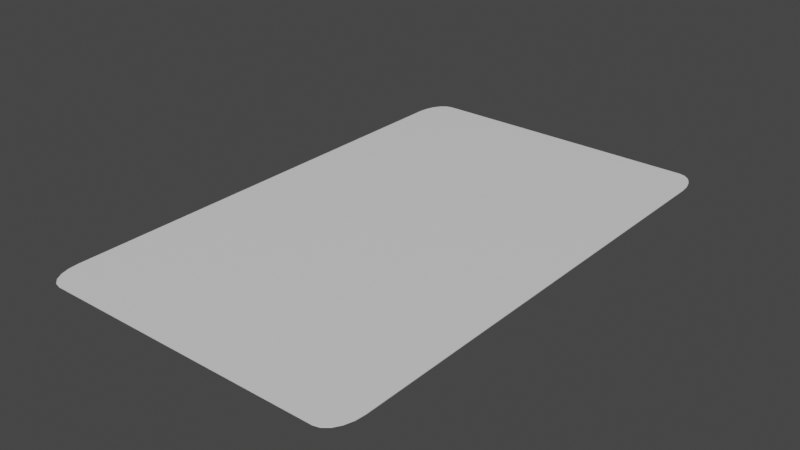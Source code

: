 # Source: card.blend  (saved by Blender 3.4.6; exported with 4.5.12 LTS)
import bpy
from mathutils import Matrix  # noqa: F401  (used for matrix-valued properties, if any)

bpy.ops.wm.read_factory_settings(use_empty=True)
scene = bpy.context.scene
scene.name = 'Scene'

# ---- collections
col_collection = bpy.data.collections.new('Collection'); scene.collection.children.link(col_collection)

# ---- materials (node trees are filled in below, after node groups)
mat_face = bpy.data.materials.new('face')
mat_face.use_transparent_shadow = False
mat_back = bpy.data.materials.new('back')
mat_back.use_transparent_shadow = False
mat_side = bpy.data.materials.new('side')
mat_side.use_transparent_shadow = False

# ---- material node trees
mat_face.use_nodes = True; mat_face.node_tree.nodes.clear()
_N = mat_face.node_tree.nodes; _L = mat_face.node_tree.links
n0 = _N.new('ShaderNodeBsdfPrincipled'); n0.name = 'プリンシプルBSDF'; n0.location = (10, 300)
n0.distribution = 'GGX'
n0.subsurface_method = 'RANDOM_WALK_SKIN'
n0.inputs[3].default_value = 1.45
n0.inputs[27].default_value = (0.0, 0.0, 0.0, 1.0)
n0.inputs[28].default_value = 1.0
n1 = _N.new('ShaderNodeOutputMaterial'); n1.name = 'マテリアル出力'; n1.location = (300, 300)
_L.new(n0.outputs[0], n1.inputs[0])
n1.is_active_output = True
mat_back.use_nodes = True; mat_back.node_tree.nodes.clear()
_N = mat_back.node_tree.nodes; _L = mat_back.node_tree.links
n0 = _N.new('ShaderNodeBsdfPrincipled'); n0.name = 'プリンシプルBSDF'; n0.location = (10, 300)
n0.distribution = 'GGX'
n0.subsurface_method = 'RANDOM_WALK_SKIN'
n0.inputs[3].default_value = 1.45
n0.inputs[27].default_value = (0.0, 0.0, 0.0, 1.0)
n0.inputs[28].default_value = 1.0
n1 = _N.new('ShaderNodeOutputMaterial'); n1.name = 'マテリアル出力'; n1.location = (300, 300)
_L.new(n0.outputs[0], n1.inputs[0])
n1.is_active_output = True
mat_side.use_nodes = True; mat_side.node_tree.nodes.clear()
_N = mat_side.node_tree.nodes; _L = mat_side.node_tree.links
n0 = _N.new('ShaderNodeBsdfPrincipled'); n0.name = 'プリンシプルBSDF'; n0.location = (10, 300)
n0.distribution = 'GGX'
n0.subsurface_method = 'RANDOM_WALK_SKIN'
n0.inputs[3].default_value = 1.45
n0.inputs[27].default_value = (0.0, 0.0, 0.0, 1.0)
n0.inputs[28].default_value = 1.0
n1 = _N.new('ShaderNodeOutputMaterial'); n1.name = 'マテリアル出力'; n1.location = (300, 300)
_L.new(n0.outputs[0], n1.inputs[0])
n1.is_active_output = True

# ---- world
world_world = bpy.data.worlds.new('World'); scene.world = world_world
world_world.use_nodes = True; world_world.node_tree.nodes.clear()
_N = world_world.node_tree.nodes; _L = world_world.node_tree.links
n0 = _N.new('ShaderNodeOutputWorld'); n0.name = 'World Output'; n0.location = (300, 300)
n1 = _N.new('ShaderNodeBackground'); n1.name = 'Background'; n1.location = (10, 300)
n1.inputs[0].default_value = (0.05088, 0.05088, 0.05088, 1.0)
_L.new(n1.outputs[0], n0.inputs[0])
n0.is_active_output = True
world_world.color = (0.05088, 0.05088, 0.05088)
world_world.use_sun_shadow = False
world_world.sun_shadow_jitter_overblur = 0.0

# ---- meshes
me_x = bpy.data.meshes.new('立方体')
me_x.from_pydata([(-0.876, -1.0, -1.0), (-1.0, -0.876, -1.0), (-0.9143, -0.9939, -1.0), (-0.9489, -0.9763, -1.0), (-0.9763, -0.9489, -1.0), (-0.9939, -0.9143, -1.0), (-1.0, -0.876, 1.0), (-0.876, -1.0, 1.0), (-0.9939, -0.9143, 1.0), (-0.9763, -0.9489, 1.0), (-0.9489, -0.9763, 1.0), (-0.9143, -0.9939, 1.0), (-1.0, 0.876, -1.0), (-0.876, 1.0, -1.0), (-0.9939, 0.9143, -1.0), (-0.9763, 0.9489, -1.0), (-0.9489, 0.9763, -1.0), (-0.9143, 0.9939, -1.0), (-0.876, 1.0, 1.0), (-1.0, 0.876, 1.0), (-0.9143, 0.9939, 1.0), (-0.9489, 0.9763, 1.0), (-0.9763, 0.9489, 1.0), (-0.9939, 0.9143, 1.0), (1.0, -0.876, -1.0), (0.876, -1.0, -1.0), (0.9939, -0.9143, -1.0), (0.9763, -0.9489, -1.0), (0.9489, -0.9763, -1.0), (0.9143, -0.9939, -1.0), (0.876, -1.0, 1.0), (1.0, -0.876, 1.0), (0.9143, -0.9939, 1.0), (0.9489, -0.9763, 1.0), (0.9763, -0.9489, 1.0), (0.9939, -0.9143, 1.0), (0.876, 1.0, -1.0), (1.0, 0.876, -1.0), (0.9143, 0.9939, -1.0), (0.9489, 0.9763, -1.0), (0.9763, 0.9489, -1.0), (0.9939, 0.9143, -1.0), (1.0, 0.876, 1.0), (0.876, 1.0, 1.0), (0.9939, 0.9143, 1.0), (0.9763, 0.9489, 1.0), (0.9489, 0.9763, 1.0), (0.9143, 0.9939, 1.0)], [], [(25, 30, 7, 0), (37, 42, 31, 24), (42, 44, 45, 46, 47, 43, 18, 20, 21, 22, 23, 19, 6, 8, 9, 10, 11, 7, 30, 32, 33, 34, 35, 31), (1, 6, 19, 12), (13, 18, 43, 36), (0, 7, 11, 2), (2, 11, 10, 3), (3, 10, 9, 4), (4, 9, 8, 5), (5, 8, 6, 1), (18, 13, 17, 20), (20, 17, 16, 21), (21, 16, 15, 22), (22, 15, 14, 23), (23, 14, 12, 19), (42, 37, 41, 44), (44, 41, 40, 45), (45, 40, 39, 46), (46, 39, 38, 47), (47, 38, 36, 43), (30, 25, 29, 32), (32, 29, 28, 33), (33, 28, 27, 34), (34, 27, 26, 35), (35, 26, 24, 31), (12, 14, 15, 16, 17, 13, 36, 38, 39, 40, 41, 37, 24, 26, 27, 28, 29, 25, 0, 2, 3, 4, 5, 1)])
me_x.polygons.foreach_set('material_index', [2, 2, 0, 2, 2, 2, 2, 2, 2, 2, 2, 2, 2, 2, 2, 2, 2, 2, 2, 2, 2, 2, 2, 2, 2, 1])
_uv = me_x.uv_layers.new(name='UVマップ')
_uv.uv.foreach_set('vector', [0.375, 0.7655, 0.625, 0.7655, 0.625, 0.9845, 0.375, 0.9845, 0.375, 0.5155, 0.625, 0.5155, 0.625, 0.7345, 0.375, 0.7345, 0.625, 0.5155, 0.6258, 0.5107, 0.628, 0.5064, 0.6314, 0.503, 0.6357, 0.5008, 0.6405, 0.5, 0.8595, 0.5, 0.8643, 0.5008, 0.8686, 0.503, 0.872, 0.5064, 0.8742, 0.5107, 0.875, 0.5155, 0.875, 0.7345, 0.8742, 0.7393, 0.872, 0.7436, 0.8686, 0.747, 0.8643, 0.7492, 0.8595, 0.75, 0.6405, 0.75, 0.6357, 0.7492, 0.6314, 0.747, 0.628, 0.7436, 0.6258, 0.7393, 0.625, 0.7345, 0.375, 0.01551, 0.625, 0.01551, 0.625, 0.2345, 0.375, 0.2345, 0.375, 0.2655, 0.625, 0.2655, 0.625, 0.4845, 0.375, 0.4845, 0.375, 0.9845, 0.625, 0.9845, 0.625, 0.9893, 0.375, 0.9893, 0.375, 0.9893, 0.625, 0.9893, 0.625, 1.0, 0.375, 1.0, 0.375, 0.0, 0.625, 0.0, 0.625, 0.006391, 0.375, 0.006391, 0.375, 0.006391, 0.625, 0.006391, 0.625, 0.01071, 0.375, 0.01071, 0.375, 0.01071, 0.625, 0.01071, 0.625, 0.01551, 0.375, 0.01551, 0.625, 0.2655, 0.375, 0.2655, 0.375, 0.2607, 0.625, 0.2607, 0.625, 0.2607, 0.375, 0.2607, 0.375, 0.2564, 0.625, 0.2564, 0.625, 0.2564, 0.375, 0.2564, 0.375, 0.2436, 0.625, 0.2436, 0.625, 0.2436, 0.375, 0.2436, 0.375, 0.2393, 0.625, 0.2393, 0.625, 0.2393, 0.375, 0.2393, 0.375, 0.2345, 0.625, 0.2345, 0.625, 0.5155, 0.375, 0.5155, 0.375, 0.5107, 0.625, 0.5107, 0.625, 0.5107, 0.375, 0.5107, 0.375, 0.5064, 0.625, 0.5064, 0.625, 0.5064, 0.375, 0.5064, 0.375, 0.4936, 0.625, 0.4936, 0.625, 0.4936, 0.375, 0.4936, 0.375, 0.4893, 0.625, 0.4893, 0.625, 0.4893, 0.375, 0.4893, 0.375, 0.4845, 0.625, 0.4845, 0.625, 0.7655, 0.375, 0.7655, 0.375, 0.7607, 0.625, 0.7607, 0.625, 0.7607, 0.375, 0.7607, 0.375, 0.7564, 0.625, 0.7564, 0.625, 0.7564, 0.375, 0.7564, 0.375, 0.7436, 0.625, 0.7436, 0.625, 0.7436, 0.375, 0.7436, 0.375, 0.7393, 0.625, 0.7393, 0.625, 0.7393, 0.375, 0.7393, 0.375, 0.7345, 0.625, 0.7345, 0.125, 0.5155, 0.1258, 0.5107, 0.128, 0.5064, 0.1314, 0.503, 0.1357, 0.5008, 0.1405, 0.5, 0.3595, 0.5, 0.3643, 0.5008, 0.3686, 0.503, 0.372, 0.5064, 0.3742, 0.5107, 0.375, 0.5155, 0.375, 0.7345, 0.3742, 0.7393, 0.372, 0.7436, 0.3686, 0.747, 0.3643, 0.7492, 0.3595, 0.75, 0.1405, 0.75, 0.1357, 0.7492, 0.1314, 0.747, 0.128, 0.7436, 0.1258, 0.7393, 0.125, 0.7345])
me_x.materials.append(mat_face)
me_x.materials.append(mat_back)
me_x.materials.append(mat_side)
me_x.update()

# ---- objects
ob_card = bpy.data.objects.new('card', me_x)

# ---- transforms, parenting, visibility, modifiers, constraints
ob_card.location = (0.0, 0.0, 0.0)
ob_card.scale = (0.5, 0.809, 0.001)

# ---- collection membership
col_collection.objects.link(ob_card)

# ---- scene / render settings (as saved in the file)
scene.frame_start = 1; scene.frame_end = 250; scene.frame_set(1)
scene.render.engine = 'BLENDER_EEVEE_NEXT'
scene.cycles.sampling_pattern = 'TABULATED_SOBOL'
scene.cycles.use_light_tree = False
scene.view_settings.view_transform = 'Filmic'
bpy.context.view_layer.update()

# ---- added for rendering (the .blend has no active camera and no usable light): camera, sun
cam_auto = bpy.data.cameras.new('AutoCamera')
cam_auto.lens = 50.0
cam_auto.sensor_width = 36.0
cam_auto.clip_end = 1000.0
ob_auto_camera = bpy.data.objects.new('AutoCamera', cam_auto)
scene.collection.objects.link(ob_auto_camera)
ob_auto_camera.location = (1.75986, -2.11183, 1.40788)
ob_auto_camera.rotation_euler = (1.09748, -7.21219e-08, 0.694738)
scene.camera = ob_auto_camera
light_auto_sun = bpy.data.lights.new('AutoSun', 'SUN')
light_auto_sun.energy = 3.0
light_auto_sun.angle = 0.0523599
ob_auto_sun = bpy.data.objects.new('AutoSun', light_auto_sun)
scene.collection.objects.link(ob_auto_sun)
ob_auto_sun.rotation_euler = (0.872665, 0.174533, 0.523599)
bpy.context.view_layer.update()
